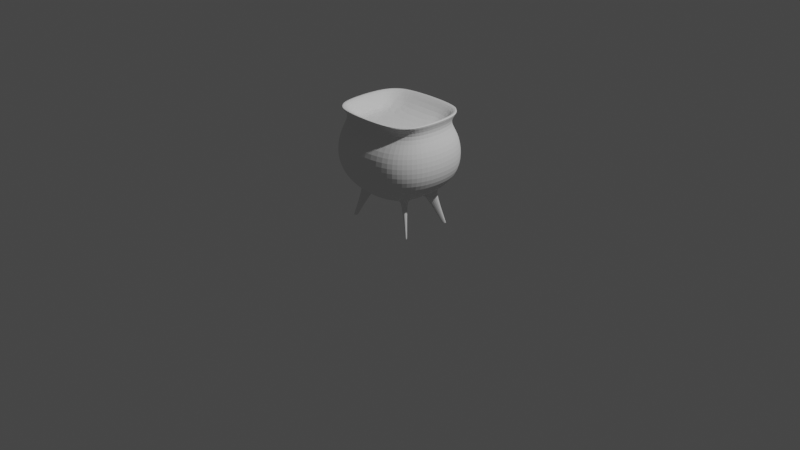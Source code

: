 # Source: pot.blend  (saved by Blender 3.4.6; exported with 4.5.12 LTS)
import bpy
from mathutils import Matrix  # noqa: F401  (used for matrix-valued properties, if any)

bpy.ops.wm.read_factory_settings(use_empty=True)
scene = bpy.context.scene
scene.name = 'Scene'

# ---- collections
col_collection = bpy.data.collections.new('Collection'); scene.collection.children.link(col_collection)

# ---- world
world_world = bpy.data.worlds.new('World'); scene.world = world_world
world_world.use_nodes = True; world_world.node_tree.nodes.clear()
_N = world_world.node_tree.nodes; _L = world_world.node_tree.links
n0 = _N.new('ShaderNodeOutputWorld'); n0.name = 'World Output'; n0.location = (300, 300)
n1 = _N.new('ShaderNodeBackground'); n1.name = 'Background'; n1.location = (10, 300)
n1.inputs[0].default_value = (0.05088, 0.05088, 0.05088, 1.0)
_L.new(n1.outputs[0], n0.inputs[0])
n0.is_active_output = True
world_world.color = (0.05088, 0.05088, 0.05088)
world_world.use_sun_shadow = False
world_world.sun_shadow_jitter_overblur = 0.0

# ---- cameras
cam_camera = bpy.data.cameras.new('Camera')
cam_camera.clip_end = 100.0
cam_camera.ortho_scale = 7.314

# ---- lights
light_light = bpy.data.lights.new('Light', 'POINT')
light_light.transmission_factor = 0.0
light_light.energy = 1000.0
light_light.shadow_soft_size = 0.1
light_light.shadow_maximum_resolution = 0.006
light_light.use_absolute_resolution = True

# ---- meshes
me_sphere = bpy.data.meshes.new('Sphere')
me_sphere.from_pydata([(0.0, 1.044, 0.3827), (0.0, 1.12, 0.0), (0.0, 1.044, -0.3827), (0.0, 0.3827, -0.9239), (0.6235, 0.6771, 0.7071), (0.5985, 0.9738, 0.3827), (0.6276, 1.044, 0.0), (0.5985, 0.9738, -0.3827), (0.3908, 0.7735, -0.7071), (0.1464, 0.3536, -0.9239), (0.8026, 0.5575, 0.7071), (0.8982, 0.7735, 0.3827), (0.952, 0.8273, 0.0), (0.8982, 0.7735, -0.3827), (0.6202, 0.6202, -0.7071), (0.2706, 0.2706, -0.9239), (0.9222, 0.3785, 0.7071), (1.098, 0.4738, 0.3827), (1.169, 0.5029, 0.0), (1.098, 0.4738, -0.3827), (0.7735, 0.3908, -0.7071), (0.3536, 0.1464, -0.9239), (0.9642, 0.0004694, 0.7071), (1.169, -1.192e-07, 0.3827), (1.245, -1.49e-07, 0.0), (1.169, -1.192e-07, -0.3827), (0.8273, -8.941e-08, -0.7071), (0.3827, -4.47e-08, -0.9239), (0.9222, -0.3738, 0.7071), (1.098, -0.469, 0.3827), (1.169, -0.4981, 0.0), (1.098, -0.469, -0.3827), (0.7735, -0.386, -0.7071), (0.3536, -0.1464, -0.9239), (0.8026, -0.5528, 0.7071), (0.8982, -0.7687, 0.3827), (0.952, -0.8225, 0.0), (0.8982, -0.7687, -0.3827), (0.6202, -0.6154, -0.7071), (0.2706, -0.2706, -0.9239), (0.6235, -0.6724, 0.7071), (0.5985, -0.969, 0.3827), (0.6276, -1.039, 0.0), (0.5985, -0.969, -0.3827), (0.3908, -0.7687, -0.7071), (0.1464, -0.3536, -0.9239), (0.0, -0.7144, 0.7071), (0.0, -1.039, 0.3827), (0.0, -1.115, 0.0), (0.0, -1.039, -0.3827), (0.0, -0.8225, -0.7071), (-1.192e-07, -0.3827, -0.9239), (0.0, 0.0, -1.0), (0.0, 0.7191, 0.7071), (0.0, 0.8273, -0.7071), (0.5582, 0.4792, -0.7652), (0.3959, 0.3169, -0.8658), (0.6297, 0.3523, -0.7652), (0.4348, 0.2388, -0.8658), (0.6346, -0.3516, -0.7613), (0.4467, -0.2444, -0.8583), (0.5563, -0.4713, -0.767), (0.3998, -0.317, -0.864), (0.7919, -0.5206, -1.5), (0.718, -0.4784, -1.5), (0.7649, -0.5609, -1.5), (0.7034, -0.5002, -1.5), (0.7801, 0.5751, -1.5), (0.7163, 0.5113, -1.5), (0.8081, 0.5332, -1.5), (0.7314, 0.4886, -1.5), (0.688, 0.9248, 0.9152), (0.9174, 0.7715, 0.9152), (1.071, 0.5421, 0.9152), (1.124, -1.01e-07, 0.9152), (1.071, -0.5546, 0.9152), (0.9174, -0.784, 0.9152), (0.688, -0.9373, 0.9152), (0.0, -0.9911, 0.9152), (0.0, 0.9786, 0.9152), (0.5731, 0.8033, 0.8858), (0.764, 0.6757, 0.8858), (0.8915, 0.4849, 0.8858), (0.9363, 0.01812, 0.8858), (0.8915, -0.459, 0.8858), (0.764, -0.6499, 0.8858), (0.5731, -0.7774, 0.8858), (0.0, -0.8222, 0.8858), (0.0, 0.848, 0.8858), (0.5671, 0.5366, 0.5414), (0.7104, 0.4409, 0.5414), (0.8061, 0.3716, 0.5414), (0.8397, -0.002087, 0.5414), (0.8061, -0.3836, 0.5414), (0.7104, -0.4566, 0.5414), (0.5671, -0.5524, 0.5414), (0.0, -0.586, 0.5414), (0.0, 0.5702, 0.5414), (0.7613, -0.5594, -1.487), (0.7892, -0.5176, -1.487), (0.6981, -0.4971, -1.489), (0.7133, -0.4743, -1.489), (0.8061, 0.5312, -1.492), (0.7776, 0.574, -1.492), (0.7281, 0.4859, -1.493), (0.7127, 0.5092, -1.493)], [], [(54, 2, 7, 8), (1, 0, 5, 6), (3, 54, 8, 9), (2, 1, 6, 7), (0, 53, 4, 5), (52, 3, 9), (9, 8, 14, 15), (7, 6, 12, 13), (5, 4, 10, 11), (52, 9, 15), (8, 7, 13, 14), (6, 5, 11, 12), (11, 10, 16, 17), (52, 15, 21), (14, 13, 19, 20), (12, 11, 17, 18), (38, 39, 62, 61), (13, 12, 18, 19), (52, 21, 27), (20, 19, 25, 26), (18, 17, 23, 24), (21, 20, 26, 27), (19, 18, 24, 25), (17, 16, 22, 23), (27, 26, 32, 33), (25, 24, 30, 31), (23, 22, 28, 29), (52, 27, 33), (26, 25, 31, 32), (24, 23, 29, 30), (32, 38, 61, 59), (31, 30, 36, 37), (29, 28, 34, 35), (52, 33, 39), (32, 31, 37, 38), (30, 29, 35, 36), (52, 39, 45), (38, 37, 43, 44), (36, 35, 41, 42), (39, 38, 44, 45), (37, 36, 42, 43), (35, 34, 40, 41), (44, 43, 49, 50), (42, 41, 47, 48), (45, 44, 50, 51), (43, 42, 48, 49), (41, 40, 46, 47), (52, 45, 51), (103, 102, 69, 67), (99, 98, 65, 63), (33, 32, 59, 60), (21, 15, 56, 58), (20, 21, 58, 57), (15, 14, 55, 56), (39, 33, 60, 62), (14, 20, 57, 55), (64, 63, 65, 66), (98, 100, 66, 65), (100, 101, 64, 66), (101, 99, 63, 64), (68, 67, 69, 70), (102, 104, 70, 69), (104, 105, 68, 70), (105, 103, 67, 68), (46, 40, 77, 78), (40, 34, 76, 77), (34, 28, 75, 76), (10, 4, 71, 72), (22, 16, 73, 74), (16, 10, 72, 73), (4, 53, 79, 71), (28, 22, 74, 75), (78, 77, 86, 87), (76, 75, 84, 85), (74, 73, 82, 83), (72, 71, 80, 81), (71, 79, 88, 80), (77, 76, 85, 86), (75, 74, 83, 84), (73, 72, 81, 82), (81, 80, 89, 90), (80, 88, 97, 89), (86, 85, 94, 95), (84, 83, 92, 93), (82, 81, 90, 91), (87, 86, 95, 96), (85, 84, 93, 94), (83, 82, 91, 92), (89, 97, 96, 95, 94, 93, 92, 91, 90), (60, 59, 99, 101), (62, 60, 101, 100), (61, 62, 100, 98), (59, 61, 98, 99), (56, 55, 103, 105), (58, 56, 105, 104), (57, 58, 104, 102), (55, 57, 102, 103)])
_uv = me_sphere.uv_layers.new(name='UVMap')
_uv.uv.foreach_set('vector', [0.75, 0.25, 0.75, 0.375, 0.6875, 0.375, 0.6875, 0.25, 0.75, 0.5, 0.75, 0.625, 0.6875, 0.625, 0.6875, 0.5, 0.75, 0.125, 0.75, 0.25, 0.6875, 0.25, 0.6875, 0.125, 0.75, 0.375, 0.75, 0.5, 0.6875, 0.5, 0.6875, 0.375, 0.75, 0.625, 0.75, 0.75, 0.6875, 0.75, 0.6875, 0.625, 0.7188, 0.0, 0.75, 0.125, 0.6875, 0.125, 0.6875, 0.125, 0.6875, 0.25, 0.625, 0.25, 0.625, 0.125, 0.6875, 0.375, 0.6875, 0.5, 0.625, 0.5, 0.625, 0.375, 0.6875, 0.625, 0.6875, 0.75, 0.625, 0.75, 0.625, 0.625, 0.6562, 0.0, 0.6875, 0.125, 0.625, 0.125, 0.6875, 0.25, 0.6875, 0.375, 0.625, 0.375, 0.625, 0.25, 0.6875, 0.5, 0.6875, 0.625, 0.625, 0.625, 0.625, 0.5, 0.625, 0.625, 0.625, 0.75, 0.5625, 0.75, 0.5625, 0.625, 0.5938, 0.0, 0.625, 0.125, 0.5625, 0.125, 0.625, 0.25, 0.625, 0.375, 0.5625, 0.375, 0.5625, 0.25, 0.625, 0.5, 0.625, 0.625, 0.5625, 0.625, 0.5625, 0.5, 0.375, 0.25, 0.375, 0.125, 0.375, 0.125, 0.375, 0.25, 0.625, 0.375, 0.625, 0.5, 0.5625, 0.5, 0.5625, 0.375, 0.5312, 0.0, 0.5625, 0.125, 0.5, 0.125, 0.5625, 0.25, 0.5625, 0.375, 0.5, 0.375, 0.5, 0.25, 0.5625, 0.5, 0.5625, 0.625, 0.5, 0.625, 0.5, 0.5, 0.5625, 0.125, 0.5625, 0.25, 0.5, 0.25, 0.5, 0.125, 0.5625, 0.375, 0.5625, 0.5, 0.5, 0.5, 0.5, 0.375, 0.5625, 0.625, 0.5625, 0.75, 0.5, 0.75, 0.5, 0.625, 0.5, 0.125, 0.5, 0.25, 0.4375, 0.25, 0.4375, 0.125, 0.5, 0.375, 0.5, 0.5, 0.4375, 0.5, 0.4375, 0.375, 0.5, 0.625, 0.5, 0.75, 0.4375, 0.75, 0.4375, 0.625, 0.4687, 0.0, 0.5, 0.125, 0.4375, 0.125, 0.5, 0.25, 0.5, 0.375, 0.4375, 0.375, 0.4375, 0.25, 0.5, 0.5, 0.5, 0.625, 0.4375, 0.625, 0.4375, 0.5, 0.4375, 0.25, 0.375, 0.25, 0.375, 0.25, 0.4375, 0.25, 0.4375, 0.375, 0.4375, 0.5, 0.375, 0.5, 0.375, 0.375, 0.4375, 0.625, 0.4375, 0.75, 0.375, 0.75, 0.375, 0.625, 0.4062, 0.0, 0.4375, 0.125, 0.375, 0.125, 0.4375, 0.25, 0.4375, 0.375, 0.375, 0.375, 0.375, 0.25, 0.4375, 0.5, 0.4375, 0.625, 0.375, 0.625, 0.375, 0.5, 0.3437, 0.0, 0.375, 0.125, 0.3125, 0.125, 0.375, 0.25, 0.375, 0.375, 0.3125, 0.375, 0.3125, 0.25, 0.375, 0.5, 0.375, 0.625, 0.3125, 0.625, 0.3125, 0.5, 0.375, 0.125, 0.375, 0.25, 0.3125, 0.25, 0.3125, 0.125, 0.375, 0.375, 0.375, 0.5, 0.3125, 0.5, 0.3125, 0.375, 0.375, 0.625, 0.375, 0.75, 0.3125, 0.75, 0.3125, 0.625, 0.3125, 0.25, 0.3125, 0.375, 0.25, 0.375, 0.25, 0.25, 0.3125, 0.5, 0.3125, 0.625, 0.25, 0.625, 0.25, 0.5, 0.3125, 0.125, 0.3125, 0.25, 0.25, 0.25, 0.25, 0.125, 0.3125, 0.375, 0.3125, 0.5, 0.25, 0.5, 0.25, 0.375, 0.3125, 0.625, 0.3125, 0.75, 0.25, 0.75, 0.25, 0.625, 0.2812, 0.0, 0.3125, 0.125, 0.25, 0.125, 0.625, 0.25, 0.5625, 0.25, 0.5625, 0.25, 0.625, 0.25, 0.4375, 0.25, 0.375, 0.25, 0.375, 0.25, 0.4375, 0.25, 0.4375, 0.125, 0.4375, 0.25, 0.4375, 0.25, 0.4375, 0.125, 0.5625, 0.125, 0.625, 0.125, 0.625, 0.125, 0.5625, 0.125, 0.5625, 0.25, 0.5625, 0.125, 0.5625, 0.125, 0.5625, 0.25, 0.625, 0.125, 0.625, 0.25, 0.625, 0.25, 0.625, 0.125, 0.375, 0.125, 0.4375, 0.125, 0.4375, 0.125, 0.375, 0.125, 0.625, 0.25, 0.5625, 0.25, 0.5625, 0.25, 0.625, 0.25, 0.4375, 0.125, 0.4375, 0.25, 0.375, 0.25, 0.375, 0.125, 0.375, 0.25, 0.375, 0.125, 0.375, 0.125, 0.375, 0.25, 0.375, 0.125, 0.4375, 0.125, 0.4375, 0.125, 0.375, 0.125, 0.4375, 0.125, 0.4375, 0.25, 0.4375, 0.25, 0.4375, 0.125, 0.625, 0.125, 0.625, 0.25, 0.5625, 0.25, 0.5625, 0.125, 0.5625, 0.25, 0.5625, 0.125, 0.5625, 0.125, 0.5625, 0.25, 0.5625, 0.125, 0.625, 0.125, 0.625, 0.125, 0.5625, 0.125, 0.625, 0.125, 0.625, 0.25, 0.625, 0.25, 0.625, 0.125, 0.25, 0.75, 0.3125, 0.75, 0.3125, 0.75, 0.25, 0.75, 0.3125, 0.75, 0.375, 0.75, 0.375, 0.75, 0.3125, 0.75, 0.375, 0.75, 0.4375, 0.75, 0.4375, 0.75, 0.375, 0.75, 0.625, 0.75, 0.6875, 0.75, 0.6875, 0.75, 0.625, 0.75, 0.5, 0.75, 0.5625, 0.75, 0.5625, 0.75, 0.5, 0.75, 0.5625, 0.75, 0.625, 0.75, 0.625, 0.75, 0.5625, 0.75, 0.6875, 0.75, 0.75, 0.75, 0.75, 0.75, 0.6875, 0.75, 0.4375, 0.75, 0.5, 0.75, 0.5, 0.75, 0.4375, 0.75, 0.25, 0.75, 0.3125, 0.75, 0.3125, 0.75, 0.25, 0.75, 0.375, 0.75, 0.4375, 0.75, 0.4375, 0.75, 0.375, 0.75, 0.5, 0.75, 0.5625, 0.75, 0.5625, 0.75, 0.5, 0.75, 0.625, 0.75, 0.6875, 0.75, 0.6875, 0.75, 0.625, 0.75, 0.6875, 0.75, 0.75, 0.75, 0.75, 0.75, 0.6875, 0.75, 0.3125, 0.75, 0.375, 0.75, 0.375, 0.75, 0.3125, 0.75, 0.4375, 0.75, 0.5, 0.75, 0.5, 0.75, 0.4375, 0.75, 0.5625, 0.75, 0.625, 0.75, 0.625, 0.75, 0.5625, 0.75, 0.625, 0.75, 0.6875, 0.75, 0.6875, 0.75, 0.625, 0.75, 0.6875, 0.75, 0.75, 0.75, 0.75, 0.75, 0.6875, 0.75, 0.3125, 0.75, 0.375, 0.75, 0.375, 0.75, 0.3125, 0.75, 0.4375, 0.75, 0.5, 0.75, 0.5, 0.75, 0.4375, 0.75, 0.5625, 0.75, 0.625, 0.75, 0.625, 0.75, 0.5625, 0.75, 0.25, 0.75, 0.3125, 0.75, 0.3125, 0.75, 0.25, 0.75, 0.375, 0.75, 0.4375, 0.75, 0.4375, 0.75, 0.375, 0.75, 0.5, 0.75, 0.5625, 0.75, 0.5625, 0.75, 0.5, 0.75, 0.6875, 0.75, 0.75, 0.75, 0.25, 0.75, 0.3125, 0.75, 0.375, 0.75, 0.4375, 0.75, 0.5, 0.75, 0.5625, 0.75, 0.625, 0.75, 0.4375, 0.125, 0.4375, 0.25, 0.4375, 0.25, 0.4375, 0.125, 0.375, 0.125, 0.4375, 0.125, 0.4375, 0.125, 0.375, 0.125, 0.375, 0.25, 0.375, 0.125, 0.375, 0.125, 0.375, 0.25, 0.4375, 0.25, 0.375, 0.25, 0.375, 0.25, 0.4375, 0.25, 0.625, 0.125, 0.625, 0.25, 0.625, 0.25, 0.625, 0.125, 0.5625, 0.125, 0.625, 0.125, 0.625, 0.125, 0.5625, 0.125, 0.5625, 0.25, 0.5625, 0.125, 0.5625, 0.125, 0.5625, 0.25, 0.625, 0.25, 0.5625, 0.25, 0.5625, 0.25, 0.625, 0.25])
me_sphere.update()

# ---- objects
ob_light = bpy.data.objects.new('Light', light_light)
ob_camera = bpy.data.objects.new('Camera', cam_camera)
ob_sphere = bpy.data.objects.new('Sphere', me_sphere)

# ---- transforms, parenting, visibility, modifiers, constraints
ob_light.location = (4.076, 1.005, 5.904)
ob_light.rotation_euler = (0.6503, 0.05522, 1.866)
ob_light.lock_rotations_4d = False
ob_light.empty_display_type = 'ARROWS'
ob_light.color = (0.0, 0.0, 0.0, 0.0)
ob_light.lineart.crease_threshold = 0.0
ob_camera.location = (7.359, -6.926, 4.958)
ob_camera.rotation_euler = (1.109, 0.0, 0.8149)
ob_camera.lock_rotations_4d = False
ob_camera.empty_display_type = 'ARROWS'
ob_camera.color = (0.0, 0.0, 0.0, 0.0)
ob_camera.display_type = 'WIRE'
ob_camera.lineart.crease_threshold = 0.0
ob_sphere.location = (0.0, 0.0, 0.75)
ob_sphere.scale = (0.5, 0.5, 0.5)
_m = ob_sphere.modifiers.new('Mirror', 'MIRROR')
_m.use_clip = True
_m = ob_sphere.modifiers.new('Subdivision', 'SUBSURF')

# ---- collection membership
col_collection.objects.link(ob_light)
col_collection.objects.link(ob_camera)
col_collection.objects.link(ob_sphere)

# ---- scene / render settings (as saved in the file)
scene.camera = ob_camera
scene.frame_start = 1; scene.frame_end = 250; scene.frame_set(1)
scene.render.engine = 'BLENDER_EEVEE_NEXT'
scene.cycles.sampling_pattern = 'TABULATED_SOBOL'
scene.cycles.use_light_tree = False
scene.view_settings.view_transform = 'Filmic'
bpy.context.view_layer.update()
